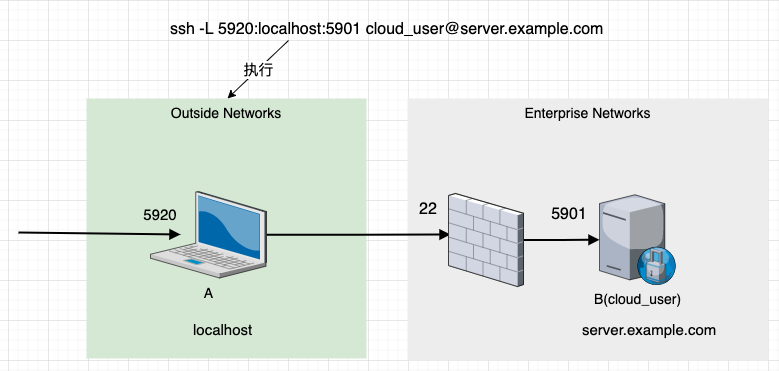

The diagram above was exported from draw.io. Its source (the exported page's mxGraphModel, read from the mxfile embedded in the PNG):
<mxGraphModel dx="862" dy="600" grid="1" gridSize="10" guides="1" tooltips="1" connect="1" arrows="1" fold="1" page="1" pageScale="1.5" pageWidth="1169" pageHeight="826" background="none" math="0" shadow="0">
  <root>
    <mxCell id="xEnyUt08zax2cngfKU8x-0" style=";html=1;" />
    <mxCell id="xEnyUt08zax2cngfKU8x-1" style=";html=1;" parent="xEnyUt08zax2cngfKU8x-0" />
    <mxCell id="xEnyUt08zax2cngfKU8x-2" value="Enterprise Networks" style="whiteSpace=wrap;html=1;fillColor=#EDEDED;fontSize=14;strokeColor=none;verticalAlign=top;" vertex="1" parent="xEnyUt08zax2cngfKU8x-1">
      <mxGeometry x="599" y="98" width="361" height="262" as="geometry" />
    </mxCell>
    <mxCell id="xEnyUt08zax2cngfKU8x-3" value="Outside Networks" style="whiteSpace=wrap;html=1;fillColor=#d5e8d4;fontSize=14;strokeColor=none;verticalAlign=top;" vertex="1" parent="xEnyUt08zax2cngfKU8x-1">
      <mxGeometry x="278" y="98" width="280" height="260" as="geometry" />
    </mxCell>
    <mxCell id="xEnyUt08zax2cngfKU8x-6" value="B(cloud_user)" style="verticalLabelPosition=bottom;aspect=fixed;html=1;verticalAlign=top;strokeColor=none;shape=mxgraph.citrix.proxy_server;fillColor=#66B2FF;gradientColor=#0066CC;fontSize=14;" vertex="1" parent="xEnyUt08zax2cngfKU8x-1">
      <mxGeometry x="791" y="194.25" width="76.5" height="90" as="geometry" />
    </mxCell>
    <mxCell id="xEnyUt08zax2cngfKU8x-7" value="&lt;span style=&quot;font-size: 15px ; text-align: left&quot;&gt;5920&lt;/span&gt;" style="text;html=1;strokeColor=none;fillColor=none;align=center;verticalAlign=middle;whiteSpace=wrap;rounded=0;" vertex="1" parent="xEnyUt08zax2cngfKU8x-1">
      <mxGeometry x="322" y="199.25" width="60" height="30" as="geometry" />
    </mxCell>
    <mxCell id="xEnyUt08zax2cngfKU8x-9" value="&lt;font style=&quot;line-height: 1.5&quot;&gt;&lt;span style=&quot;font-size: 16px&quot;&gt;ssh -L 5920:localhost:5901 cloud_user@server.example.com&lt;/span&gt;&lt;br&gt;&lt;/font&gt;" style="text;whiteSpace=wrap;html=1;" vertex="1" parent="xEnyUt08zax2cngfKU8x-1">
      <mxGeometry x="360" y="10" width="480" height="30" as="geometry" />
    </mxCell>
    <UserObject label="server.example.com" link="119.23.130.213" id="xEnyUt08zax2cngfKU8x-10">
      <mxCell style="text;whiteSpace=wrap;html=1;fontSize=15;" vertex="1" parent="xEnyUt08zax2cngfKU8x-1">
        <mxGeometry x="772" y="314" width="130" height="30" as="geometry" />
      </mxCell>
    </UserObject>
    <UserObject label="localhost" link="119.23.130.213" id="xEnyUt08zax2cngfKU8x-11">
      <mxCell style="text;whiteSpace=wrap;html=1;fontSize=15;" vertex="1" parent="xEnyUt08zax2cngfKU8x-1">
        <mxGeometry x="383" y="314" width="70" height="30" as="geometry" />
      </mxCell>
    </UserObject>
    <mxCell id="xEnyUt08zax2cngfKU8x-14" style="edgeStyle=none;rounded=0;html=1;jettySize=auto;orthogonalLoop=1;fontSize=14;endArrow=block;endFill=1;strokeWidth=2;entryX=-0.028;entryY=0.51;entryDx=0;entryDy=0;entryPerimeter=0;" edge="1" parent="xEnyUt08zax2cngfKU8x-1">
      <mxGeometry relative="1" as="geometry">
        <mxPoint x="210" y="232" as="sourcePoint" />
        <mxPoint x="372.00800000000004" y="233.98000000000002" as="targetPoint" />
      </mxGeometry>
    </mxCell>
    <mxCell id="xEnyUt08zax2cngfKU8x-15" value="执行" style="endArrow=classic;html=1;rounded=0;fontSize=15;exitX=0.25;exitY=1;exitDx=0;exitDy=0;entryX=0.5;entryY=0;entryDx=0;entryDy=0;" edge="1" parent="xEnyUt08zax2cngfKU8x-1" source="xEnyUt08zax2cngfKU8x-9">
      <mxGeometry width="50" height="50" relative="1" as="geometry">
        <mxPoint x="530" y="90" as="sourcePoint" />
        <mxPoint x="419" y="98" as="targetPoint" />
      </mxGeometry>
    </mxCell>
    <mxCell id="36ZvPNd3nJgthQyMwZ8Y-3" value="" style="edgeStyle=orthogonalEdgeStyle;rounded=0;orthogonalLoop=1;jettySize=auto;html=1;fontSize=16;endArrow=block;endFill=1;strokeWidth=2;entryX=0.027;entryY=0.441;entryDx=0;entryDy=0;entryPerimeter=0;" edge="1" parent="xEnyUt08zax2cngfKU8x-1" source="xEnyUt08zax2cngfKU8x-17" target="36ZvPNd3nJgthQyMwZ8Y-0">
      <mxGeometry relative="1" as="geometry">
        <mxPoint x="536.0000833333911" y="234.29999999999995" as="targetPoint" />
      </mxGeometry>
    </mxCell>
    <mxCell id="xEnyUt08zax2cngfKU8x-17" value="A" style="verticalLabelPosition=bottom;aspect=fixed;html=1;verticalAlign=top;strokeColor=none;shape=mxgraph.citrix.laptop_2;fillColor=#66B2FF;gradientColor=#0066CC;fontSize=14;" vertex="1" parent="xEnyUt08zax2cngfKU8x-1">
      <mxGeometry x="341.9999999999999" y="191" width="116" height="86.5" as="geometry" />
    </mxCell>
    <mxCell id="NXrHop5ML8KVfivpMCjG-1" value="" style="edgeStyle=orthogonalEdgeStyle;rounded=0;orthogonalLoop=1;jettySize=auto;html=1;fontSize=16;endArrow=block;endFill=1;strokeWidth=2;" edge="1" parent="xEnyUt08zax2cngfKU8x-1" source="36ZvPNd3nJgthQyMwZ8Y-0" target="xEnyUt08zax2cngfKU8x-6">
      <mxGeometry relative="1" as="geometry" />
    </mxCell>
    <mxCell id="36ZvPNd3nJgthQyMwZ8Y-0" value="" style="verticalLabelPosition=bottom;aspect=fixed;html=1;verticalAlign=top;strokeColor=none;shape=mxgraph.citrix.firewall;fillColor=#66B2FF;gradientColor=#0066CC;fontSize=14;" vertex="1" parent="xEnyUt08zax2cngfKU8x-1">
      <mxGeometry x="640" y="193" width="75" height="93" as="geometry" />
    </mxCell>
    <mxCell id="NXrHop5ML8KVfivpMCjG-3" value="5901" style="text;html=1;strokeColor=none;fillColor=none;align=center;verticalAlign=middle;whiteSpace=wrap;rounded=0;fontSize=16;" vertex="1" parent="xEnyUt08zax2cngfKU8x-1">
      <mxGeometry x="731" y="199.25" width="60" height="30" as="geometry" />
    </mxCell>
    <mxCell id="NXrHop5ML8KVfivpMCjG-4" value="22" style="text;html=1;strokeColor=none;fillColor=none;align=center;verticalAlign=middle;whiteSpace=wrap;rounded=0;fontSize=16;" vertex="1" parent="xEnyUt08zax2cngfKU8x-1">
      <mxGeometry x="590" y="194.25" width="60" height="30" as="geometry" />
    </mxCell>
  </root>
</mxGraphModel>